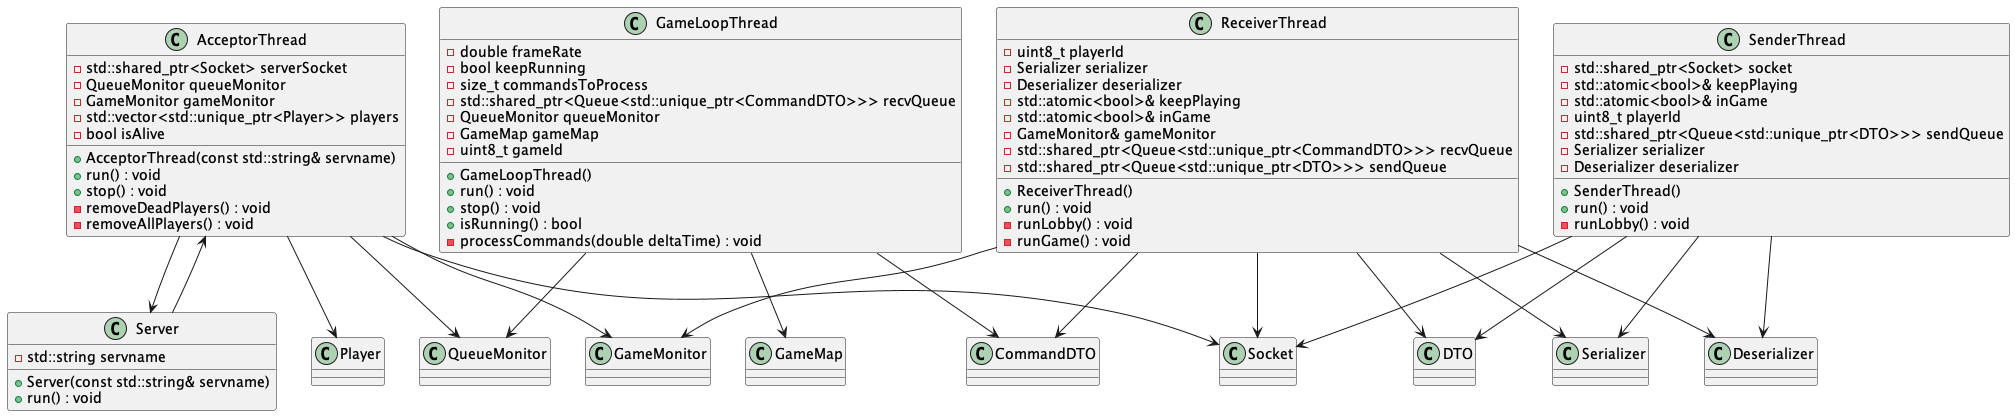

The diagram above was rendered by PlantUML. Its source (embedded in the PNG):
@startuml Server Threads Classes

class AcceptorThread {
    - std::shared_ptr<Socket> serverSocket
    - QueueMonitor queueMonitor
    - GameMonitor gameMonitor
    - std::vector<std::unique_ptr<Player>> players
    - bool isAlive
    + AcceptorThread(const std::string& servname)
    + run() : void
    + stop() : void
    - removeDeadPlayers() : void
    - removeAllPlayers() : void
}

class GameLoopThread {
    - double frameRate
    - bool keepRunning
    - size_t commandsToProcess
    - std::shared_ptr<Queue<std::unique_ptr<CommandDTO>>> recvQueue
    - QueueMonitor queueMonitor
    - GameMap gameMap
    - uint8_t gameId
    + GameLoopThread()
    + run() : void
    + stop() : void
    + isRunning() : bool
    - processCommands(double deltaTime) : void
}

class ReceiverThread {
    - uint8_t playerId
    - Serializer serializer
    - Deserializer deserializer
    - std::atomic<bool>& keepPlaying
    - std::atomic<bool>& inGame
    - GameMonitor& gameMonitor
    - std::shared_ptr<Queue<std::unique_ptr<CommandDTO>>> recvQueue
    - std::shared_ptr<Queue<std::unique_ptr<DTO>>> sendQueue
    + ReceiverThread()
    + run() : void
    - runLobby() : void
    - runGame() : void
}

class SenderThread {
    - std::shared_ptr<Socket> socket
    - std::atomic<bool>& keepPlaying
    - std::atomic<bool>& inGame
    - uint8_t playerId
    - std::shared_ptr<Queue<std::unique_ptr<DTO>>> sendQueue
    - Serializer serializer
    - Deserializer deserializer
    + SenderThread()
    + run() : void
    - runLobby() : void
}

class Server {
    - std::string servname
    + Server(const std::string& servname)
    + run() : void
}

AcceptorThread --> Player
AcceptorThread --> Socket
AcceptorThread --> QueueMonitor
AcceptorThread --> GameMonitor
AcceptorThread --> Server
GameLoopThread --> CommandDTO
GameLoopThread --> QueueMonitor
GameLoopThread --> GameMap
ReceiverThread --> CommandDTO
ReceiverThread --> DTO
ReceiverThread --> Socket
ReceiverThread --> GameMonitor
ReceiverThread --> Serializer
ReceiverThread --> Deserializer
SenderThread --> DTO
SenderThread --> Socket
SenderThread --> Serializer
SenderThread --> Deserializer
Server --> AcceptorThread

@enduml